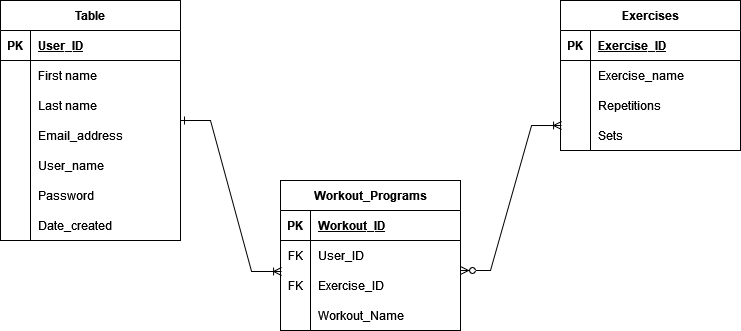

The diagram above was exported from draw.io. Its source (the exported page's mxGraphModel, read from the mxfile embedded in the PNG):
<mxGraphModel dx="1422" dy="752" grid="1" gridSize="10" guides="1" tooltips="1" connect="1" arrows="1" fold="1" page="1" pageScale="1" pageWidth="827" pageHeight="1169" math="0" shadow="0">
  <root>
    <mxCell id="0" />
    <mxCell id="1" parent="0" />
    <mxCell id="rF5dEaLIJdr97e03jDy7-3" value="Table" style="shape=table;startSize=30;container=1;collapsible=1;childLayout=tableLayout;fixedRows=1;rowLines=0;fontStyle=1;align=center;resizeLast=1;fillColor=#FFFFFF;" parent="1" vertex="1">
      <mxGeometry x="70" y="110" width="180" height="240" as="geometry" />
    </mxCell>
    <mxCell id="rF5dEaLIJdr97e03jDy7-4" value="" style="shape=tableRow;horizontal=0;startSize=0;swimlaneHead=0;swimlaneBody=0;fillColor=none;collapsible=0;dropTarget=0;points=[[0,0.5],[1,0.5]];portConstraint=eastwest;top=0;left=0;right=0;bottom=1;" parent="rF5dEaLIJdr97e03jDy7-3" vertex="1">
      <mxGeometry y="30" width="180" height="30" as="geometry" />
    </mxCell>
    <mxCell id="rF5dEaLIJdr97e03jDy7-5" value="PK" style="shape=partialRectangle;connectable=0;fillColor=none;top=0;left=0;bottom=0;right=0;fontStyle=1;overflow=hidden;" parent="rF5dEaLIJdr97e03jDy7-4" vertex="1">
      <mxGeometry width="30" height="30" as="geometry">
        <mxRectangle width="30" height="30" as="alternateBounds" />
      </mxGeometry>
    </mxCell>
    <mxCell id="rF5dEaLIJdr97e03jDy7-6" value="User_ID" style="shape=partialRectangle;connectable=0;fillColor=none;top=0;left=0;bottom=0;right=0;align=left;spacingLeft=6;fontStyle=5;overflow=hidden;" parent="rF5dEaLIJdr97e03jDy7-4" vertex="1">
      <mxGeometry x="30" width="150" height="30" as="geometry">
        <mxRectangle width="150" height="30" as="alternateBounds" />
      </mxGeometry>
    </mxCell>
    <mxCell id="rF5dEaLIJdr97e03jDy7-7" value="" style="shape=tableRow;horizontal=0;startSize=0;swimlaneHead=0;swimlaneBody=0;fillColor=none;collapsible=0;dropTarget=0;points=[[0,0.5],[1,0.5]];portConstraint=eastwest;top=0;left=0;right=0;bottom=0;" parent="rF5dEaLIJdr97e03jDy7-3" vertex="1">
      <mxGeometry y="60" width="180" height="30" as="geometry" />
    </mxCell>
    <mxCell id="rF5dEaLIJdr97e03jDy7-8" value="" style="shape=partialRectangle;connectable=0;fillColor=none;top=0;left=0;bottom=0;right=0;editable=1;overflow=hidden;" parent="rF5dEaLIJdr97e03jDy7-7" vertex="1">
      <mxGeometry width="30" height="30" as="geometry">
        <mxRectangle width="30" height="30" as="alternateBounds" />
      </mxGeometry>
    </mxCell>
    <mxCell id="rF5dEaLIJdr97e03jDy7-9" value="First name" style="shape=partialRectangle;connectable=0;fillColor=none;top=0;left=0;bottom=0;right=0;align=left;spacingLeft=6;overflow=hidden;" parent="rF5dEaLIJdr97e03jDy7-7" vertex="1">
      <mxGeometry x="30" width="150" height="30" as="geometry">
        <mxRectangle width="150" height="30" as="alternateBounds" />
      </mxGeometry>
    </mxCell>
    <mxCell id="rF5dEaLIJdr97e03jDy7-10" value="" style="shape=tableRow;horizontal=0;startSize=0;swimlaneHead=0;swimlaneBody=0;fillColor=none;collapsible=0;dropTarget=0;points=[[0,0.5],[1,0.5]];portConstraint=eastwest;top=0;left=0;right=0;bottom=0;" parent="rF5dEaLIJdr97e03jDy7-3" vertex="1">
      <mxGeometry y="90" width="180" height="30" as="geometry" />
    </mxCell>
    <mxCell id="rF5dEaLIJdr97e03jDy7-11" value="" style="shape=partialRectangle;connectable=0;fillColor=none;top=0;left=0;bottom=0;right=0;editable=1;overflow=hidden;" parent="rF5dEaLIJdr97e03jDy7-10" vertex="1">
      <mxGeometry width="30" height="30" as="geometry">
        <mxRectangle width="30" height="30" as="alternateBounds" />
      </mxGeometry>
    </mxCell>
    <mxCell id="rF5dEaLIJdr97e03jDy7-12" value="Last name" style="shape=partialRectangle;connectable=0;fillColor=none;top=0;left=0;bottom=0;right=0;align=left;spacingLeft=6;overflow=hidden;" parent="rF5dEaLIJdr97e03jDy7-10" vertex="1">
      <mxGeometry x="30" width="150" height="30" as="geometry">
        <mxRectangle width="150" height="30" as="alternateBounds" />
      </mxGeometry>
    </mxCell>
    <mxCell id="rF5dEaLIJdr97e03jDy7-13" value="" style="shape=tableRow;horizontal=0;startSize=0;swimlaneHead=0;swimlaneBody=0;fillColor=none;collapsible=0;dropTarget=0;points=[[0,0.5],[1,0.5]];portConstraint=eastwest;top=0;left=0;right=0;bottom=0;" parent="rF5dEaLIJdr97e03jDy7-3" vertex="1">
      <mxGeometry y="120" width="180" height="30" as="geometry" />
    </mxCell>
    <mxCell id="rF5dEaLIJdr97e03jDy7-14" value="" style="shape=partialRectangle;connectable=0;fillColor=none;top=0;left=0;bottom=0;right=0;editable=1;overflow=hidden;" parent="rF5dEaLIJdr97e03jDy7-13" vertex="1">
      <mxGeometry width="30" height="30" as="geometry">
        <mxRectangle width="30" height="30" as="alternateBounds" />
      </mxGeometry>
    </mxCell>
    <mxCell id="rF5dEaLIJdr97e03jDy7-15" value="Email_address" style="shape=partialRectangle;connectable=0;fillColor=none;top=0;left=0;bottom=0;right=0;align=left;spacingLeft=6;overflow=hidden;" parent="rF5dEaLIJdr97e03jDy7-13" vertex="1">
      <mxGeometry x="30" width="150" height="30" as="geometry">
        <mxRectangle width="150" height="30" as="alternateBounds" />
      </mxGeometry>
    </mxCell>
    <mxCell id="rF5dEaLIJdr97e03jDy7-38" value="" style="shape=tableRow;horizontal=0;startSize=0;swimlaneHead=0;swimlaneBody=0;fillColor=none;collapsible=0;dropTarget=0;points=[[0,0.5],[1,0.5]];portConstraint=eastwest;top=0;left=0;right=0;bottom=0;" parent="rF5dEaLIJdr97e03jDy7-3" vertex="1">
      <mxGeometry y="150" width="180" height="30" as="geometry" />
    </mxCell>
    <mxCell id="rF5dEaLIJdr97e03jDy7-39" value="" style="shape=partialRectangle;connectable=0;fillColor=none;top=0;left=0;bottom=0;right=0;editable=1;overflow=hidden;" parent="rF5dEaLIJdr97e03jDy7-38" vertex="1">
      <mxGeometry width="30" height="30" as="geometry">
        <mxRectangle width="30" height="30" as="alternateBounds" />
      </mxGeometry>
    </mxCell>
    <mxCell id="rF5dEaLIJdr97e03jDy7-40" value="User_name" style="shape=partialRectangle;connectable=0;fillColor=none;top=0;left=0;bottom=0;right=0;align=left;spacingLeft=6;overflow=hidden;" parent="rF5dEaLIJdr97e03jDy7-38" vertex="1">
      <mxGeometry x="30" width="150" height="30" as="geometry">
        <mxRectangle width="150" height="30" as="alternateBounds" />
      </mxGeometry>
    </mxCell>
    <mxCell id="rF5dEaLIJdr97e03jDy7-73" value="" style="shape=tableRow;horizontal=0;startSize=0;swimlaneHead=0;swimlaneBody=0;fillColor=none;collapsible=0;dropTarget=0;points=[[0,0.5],[1,0.5]];portConstraint=eastwest;top=0;left=0;right=0;bottom=0;" parent="rF5dEaLIJdr97e03jDy7-3" vertex="1">
      <mxGeometry y="180" width="180" height="30" as="geometry" />
    </mxCell>
    <mxCell id="rF5dEaLIJdr97e03jDy7-74" value="" style="shape=partialRectangle;connectable=0;fillColor=none;top=0;left=0;bottom=0;right=0;editable=1;overflow=hidden;" parent="rF5dEaLIJdr97e03jDy7-73" vertex="1">
      <mxGeometry width="30" height="30" as="geometry">
        <mxRectangle width="30" height="30" as="alternateBounds" />
      </mxGeometry>
    </mxCell>
    <mxCell id="rF5dEaLIJdr97e03jDy7-75" value="Password" style="shape=partialRectangle;connectable=0;fillColor=none;top=0;left=0;bottom=0;right=0;align=left;spacingLeft=6;overflow=hidden;" parent="rF5dEaLIJdr97e03jDy7-73" vertex="1">
      <mxGeometry x="30" width="150" height="30" as="geometry">
        <mxRectangle width="150" height="30" as="alternateBounds" />
      </mxGeometry>
    </mxCell>
    <mxCell id="rF5dEaLIJdr97e03jDy7-76" value="" style="shape=tableRow;horizontal=0;startSize=0;swimlaneHead=0;swimlaneBody=0;fillColor=none;collapsible=0;dropTarget=0;points=[[0,0.5],[1,0.5]];portConstraint=eastwest;top=0;left=0;right=0;bottom=0;" parent="rF5dEaLIJdr97e03jDy7-3" vertex="1">
      <mxGeometry y="210" width="180" height="30" as="geometry" />
    </mxCell>
    <mxCell id="rF5dEaLIJdr97e03jDy7-77" value="" style="shape=partialRectangle;connectable=0;fillColor=none;top=0;left=0;bottom=0;right=0;editable=1;overflow=hidden;" parent="rF5dEaLIJdr97e03jDy7-76" vertex="1">
      <mxGeometry width="30" height="30" as="geometry">
        <mxRectangle width="30" height="30" as="alternateBounds" />
      </mxGeometry>
    </mxCell>
    <mxCell id="rF5dEaLIJdr97e03jDy7-78" value="Date_created" style="shape=partialRectangle;connectable=0;fillColor=none;top=0;left=0;bottom=0;right=0;align=left;spacingLeft=6;overflow=hidden;" parent="rF5dEaLIJdr97e03jDy7-76" vertex="1">
      <mxGeometry x="30" width="150" height="30" as="geometry">
        <mxRectangle width="150" height="30" as="alternateBounds" />
      </mxGeometry>
    </mxCell>
    <object label="Workout_Programs" id="rF5dEaLIJdr97e03jDy7-16">
      <mxCell style="shape=table;startSize=30;container=1;collapsible=1;childLayout=tableLayout;fixedRows=1;rowLines=0;fontStyle=1;align=center;resizeLast=1;fillColor=#FFFFFF;" parent="1" vertex="1">
        <mxGeometry x="350" y="290" width="180" height="150" as="geometry" />
      </mxCell>
    </object>
    <mxCell id="rF5dEaLIJdr97e03jDy7-17" value="" style="shape=tableRow;horizontal=0;startSize=0;swimlaneHead=0;swimlaneBody=0;fillColor=none;collapsible=0;dropTarget=0;points=[[0,0.5],[1,0.5]];portConstraint=eastwest;top=0;left=0;right=0;bottom=1;" parent="rF5dEaLIJdr97e03jDy7-16" vertex="1">
      <mxGeometry y="30" width="180" height="30" as="geometry" />
    </mxCell>
    <mxCell id="rF5dEaLIJdr97e03jDy7-18" value="PK" style="shape=partialRectangle;connectable=0;fillColor=none;top=0;left=0;bottom=0;right=0;fontStyle=1;overflow=hidden;" parent="rF5dEaLIJdr97e03jDy7-17" vertex="1">
      <mxGeometry width="30" height="30" as="geometry">
        <mxRectangle width="30" height="30" as="alternateBounds" />
      </mxGeometry>
    </mxCell>
    <mxCell id="rF5dEaLIJdr97e03jDy7-19" value="Workout_ID" style="shape=partialRectangle;connectable=0;fillColor=none;top=0;left=0;bottom=0;right=0;align=left;spacingLeft=6;fontStyle=5;overflow=hidden;" parent="rF5dEaLIJdr97e03jDy7-17" vertex="1">
      <mxGeometry x="30" width="150" height="30" as="geometry">
        <mxRectangle width="150" height="30" as="alternateBounds" />
      </mxGeometry>
    </mxCell>
    <mxCell id="rF5dEaLIJdr97e03jDy7-20" value="" style="shape=tableRow;horizontal=0;startSize=0;swimlaneHead=0;swimlaneBody=0;fillColor=none;collapsible=0;dropTarget=0;points=[[0,0.5],[1,0.5]];portConstraint=eastwest;top=0;left=0;right=0;bottom=0;" parent="rF5dEaLIJdr97e03jDy7-16" vertex="1">
      <mxGeometry y="60" width="180" height="30" as="geometry" />
    </mxCell>
    <mxCell id="rF5dEaLIJdr97e03jDy7-21" value="FK" style="shape=partialRectangle;connectable=0;fillColor=none;top=0;left=0;bottom=0;right=0;editable=1;overflow=hidden;" parent="rF5dEaLIJdr97e03jDy7-20" vertex="1">
      <mxGeometry width="30" height="30" as="geometry">
        <mxRectangle width="30" height="30" as="alternateBounds" />
      </mxGeometry>
    </mxCell>
    <mxCell id="rF5dEaLIJdr97e03jDy7-22" value="User_ID" style="shape=partialRectangle;connectable=0;fillColor=none;top=0;left=0;bottom=0;right=0;align=left;spacingLeft=6;overflow=hidden;" parent="rF5dEaLIJdr97e03jDy7-20" vertex="1">
      <mxGeometry x="30" width="150" height="30" as="geometry">
        <mxRectangle width="150" height="30" as="alternateBounds" />
      </mxGeometry>
    </mxCell>
    <mxCell id="rF5dEaLIJdr97e03jDy7-23" value="" style="shape=tableRow;horizontal=0;startSize=0;swimlaneHead=0;swimlaneBody=0;fillColor=none;collapsible=0;dropTarget=0;points=[[0,0.5],[1,0.5]];portConstraint=eastwest;top=0;left=0;right=0;bottom=0;" parent="rF5dEaLIJdr97e03jDy7-16" vertex="1">
      <mxGeometry y="90" width="180" height="30" as="geometry" />
    </mxCell>
    <mxCell id="rF5dEaLIJdr97e03jDy7-24" value="FK" style="shape=partialRectangle;connectable=0;fillColor=none;top=0;left=0;bottom=0;right=0;editable=1;overflow=hidden;" parent="rF5dEaLIJdr97e03jDy7-23" vertex="1">
      <mxGeometry width="30" height="30" as="geometry">
        <mxRectangle width="30" height="30" as="alternateBounds" />
      </mxGeometry>
    </mxCell>
    <mxCell id="rF5dEaLIJdr97e03jDy7-25" value="Exercise_ID" style="shape=partialRectangle;connectable=0;fillColor=none;top=0;left=0;bottom=0;right=0;align=left;spacingLeft=6;overflow=hidden;" parent="rF5dEaLIJdr97e03jDy7-23" vertex="1">
      <mxGeometry x="30" width="150" height="30" as="geometry">
        <mxRectangle width="150" height="30" as="alternateBounds" />
      </mxGeometry>
    </mxCell>
    <mxCell id="rF5dEaLIJdr97e03jDy7-26" value="" style="shape=tableRow;horizontal=0;startSize=0;swimlaneHead=0;swimlaneBody=0;fillColor=none;collapsible=0;dropTarget=0;points=[[0,0.5],[1,0.5]];portConstraint=eastwest;top=0;left=0;right=0;bottom=0;" parent="rF5dEaLIJdr97e03jDy7-16" vertex="1">
      <mxGeometry y="120" width="180" height="30" as="geometry" />
    </mxCell>
    <mxCell id="rF5dEaLIJdr97e03jDy7-27" value="" style="shape=partialRectangle;connectable=0;fillColor=none;top=0;left=0;bottom=0;right=0;editable=1;overflow=hidden;" parent="rF5dEaLIJdr97e03jDy7-26" vertex="1">
      <mxGeometry width="30" height="30" as="geometry">
        <mxRectangle width="30" height="30" as="alternateBounds" />
      </mxGeometry>
    </mxCell>
    <mxCell id="rF5dEaLIJdr97e03jDy7-28" value="Workout_Name" style="shape=partialRectangle;connectable=0;fillColor=none;top=0;left=0;bottom=0;right=0;align=left;spacingLeft=6;overflow=hidden;" parent="rF5dEaLIJdr97e03jDy7-26" vertex="1">
      <mxGeometry x="30" width="150" height="30" as="geometry">
        <mxRectangle width="150" height="30" as="alternateBounds" />
      </mxGeometry>
    </mxCell>
    <object label="Exercises" id="rF5dEaLIJdr97e03jDy7-44">
      <mxCell style="shape=table;startSize=30;container=1;collapsible=1;childLayout=tableLayout;fixedRows=1;rowLines=0;fontStyle=1;align=center;resizeLast=1;fillColor=#FFFFFF;" parent="1" vertex="1">
        <mxGeometry x="630" y="110" width="180" height="150" as="geometry" />
      </mxCell>
    </object>
    <mxCell id="rF5dEaLIJdr97e03jDy7-45" value="" style="shape=tableRow;horizontal=0;startSize=0;swimlaneHead=0;swimlaneBody=0;fillColor=none;collapsible=0;dropTarget=0;points=[[0,0.5],[1,0.5]];portConstraint=eastwest;top=0;left=0;right=0;bottom=1;" parent="rF5dEaLIJdr97e03jDy7-44" vertex="1">
      <mxGeometry y="30" width="180" height="30" as="geometry" />
    </mxCell>
    <mxCell id="rF5dEaLIJdr97e03jDy7-46" value="PK" style="shape=partialRectangle;connectable=0;fillColor=none;top=0;left=0;bottom=0;right=0;fontStyle=1;overflow=hidden;" parent="rF5dEaLIJdr97e03jDy7-45" vertex="1">
      <mxGeometry width="30" height="30" as="geometry">
        <mxRectangle width="30" height="30" as="alternateBounds" />
      </mxGeometry>
    </mxCell>
    <mxCell id="rF5dEaLIJdr97e03jDy7-47" value="Exercise_ID" style="shape=partialRectangle;connectable=0;fillColor=none;top=0;left=0;bottom=0;right=0;align=left;spacingLeft=6;fontStyle=5;overflow=hidden;" parent="rF5dEaLIJdr97e03jDy7-45" vertex="1">
      <mxGeometry x="30" width="150" height="30" as="geometry">
        <mxRectangle width="150" height="30" as="alternateBounds" />
      </mxGeometry>
    </mxCell>
    <mxCell id="rF5dEaLIJdr97e03jDy7-48" value="" style="shape=tableRow;horizontal=0;startSize=0;swimlaneHead=0;swimlaneBody=0;fillColor=none;collapsible=0;dropTarget=0;points=[[0,0.5],[1,0.5]];portConstraint=eastwest;top=0;left=0;right=0;bottom=0;" parent="rF5dEaLIJdr97e03jDy7-44" vertex="1">
      <mxGeometry y="60" width="180" height="30" as="geometry" />
    </mxCell>
    <mxCell id="rF5dEaLIJdr97e03jDy7-49" value="" style="shape=partialRectangle;connectable=0;fillColor=none;top=0;left=0;bottom=0;right=0;editable=1;overflow=hidden;" parent="rF5dEaLIJdr97e03jDy7-48" vertex="1">
      <mxGeometry width="30" height="30" as="geometry">
        <mxRectangle width="30" height="30" as="alternateBounds" />
      </mxGeometry>
    </mxCell>
    <mxCell id="rF5dEaLIJdr97e03jDy7-50" value="Exercise_name" style="shape=partialRectangle;connectable=0;fillColor=none;top=0;left=0;bottom=0;right=0;align=left;spacingLeft=6;overflow=hidden;" parent="rF5dEaLIJdr97e03jDy7-48" vertex="1">
      <mxGeometry x="30" width="150" height="30" as="geometry">
        <mxRectangle width="150" height="30" as="alternateBounds" />
      </mxGeometry>
    </mxCell>
    <mxCell id="rF5dEaLIJdr97e03jDy7-51" value="" style="shape=tableRow;horizontal=0;startSize=0;swimlaneHead=0;swimlaneBody=0;fillColor=none;collapsible=0;dropTarget=0;points=[[0,0.5],[1,0.5]];portConstraint=eastwest;top=0;left=0;right=0;bottom=0;" parent="rF5dEaLIJdr97e03jDy7-44" vertex="1">
      <mxGeometry y="90" width="180" height="30" as="geometry" />
    </mxCell>
    <mxCell id="rF5dEaLIJdr97e03jDy7-52" value="" style="shape=partialRectangle;connectable=0;fillColor=none;top=0;left=0;bottom=0;right=0;editable=1;overflow=hidden;" parent="rF5dEaLIJdr97e03jDy7-51" vertex="1">
      <mxGeometry width="30" height="30" as="geometry">
        <mxRectangle width="30" height="30" as="alternateBounds" />
      </mxGeometry>
    </mxCell>
    <mxCell id="rF5dEaLIJdr97e03jDy7-53" value="Repetitions" style="shape=partialRectangle;connectable=0;fillColor=none;top=0;left=0;bottom=0;right=0;align=left;spacingLeft=6;overflow=hidden;" parent="rF5dEaLIJdr97e03jDy7-51" vertex="1">
      <mxGeometry x="30" width="150" height="30" as="geometry">
        <mxRectangle width="150" height="30" as="alternateBounds" />
      </mxGeometry>
    </mxCell>
    <mxCell id="rF5dEaLIJdr97e03jDy7-54" value="" style="shape=tableRow;horizontal=0;startSize=0;swimlaneHead=0;swimlaneBody=0;fillColor=none;collapsible=0;dropTarget=0;points=[[0,0.5],[1,0.5]];portConstraint=eastwest;top=0;left=0;right=0;bottom=0;" parent="rF5dEaLIJdr97e03jDy7-44" vertex="1">
      <mxGeometry y="120" width="180" height="30" as="geometry" />
    </mxCell>
    <mxCell id="rF5dEaLIJdr97e03jDy7-55" value="" style="shape=partialRectangle;connectable=0;fillColor=none;top=0;left=0;bottom=0;right=0;editable=1;overflow=hidden;" parent="rF5dEaLIJdr97e03jDy7-54" vertex="1">
      <mxGeometry width="30" height="30" as="geometry">
        <mxRectangle width="30" height="30" as="alternateBounds" />
      </mxGeometry>
    </mxCell>
    <mxCell id="rF5dEaLIJdr97e03jDy7-56" value="Sets" style="shape=partialRectangle;connectable=0;fillColor=none;top=0;left=0;bottom=0;right=0;align=left;spacingLeft=6;overflow=hidden;" parent="rF5dEaLIJdr97e03jDy7-54" vertex="1">
      <mxGeometry x="30" width="150" height="30" as="geometry">
        <mxRectangle width="150" height="30" as="alternateBounds" />
      </mxGeometry>
    </mxCell>
    <mxCell id="rF5dEaLIJdr97e03jDy7-66" value="" style="edgeStyle=entityRelationEdgeStyle;fontSize=12;html=1;endArrow=ERoneToMany;startArrow=ERone;rounded=0;entryX=0.006;entryY=0.033;entryDx=0;entryDy=0;entryPerimeter=0;startFill=0;" parent="1" target="rF5dEaLIJdr97e03jDy7-23" edge="1">
      <mxGeometry width="100" height="100" relative="1" as="geometry">
        <mxPoint x="250" y="230" as="sourcePoint" />
        <mxPoint x="350" y="350" as="targetPoint" />
      </mxGeometry>
    </mxCell>
    <mxCell id="rF5dEaLIJdr97e03jDy7-72" value="" style="edgeStyle=entityRelationEdgeStyle;fontSize=12;html=1;endArrow=ERoneToMany;startArrow=ERzeroToMany;rounded=0;startFill=0;endFill=0;entryX=0.006;entryY=0.167;entryDx=0;entryDy=0;entryPerimeter=0;" parent="1" target="rF5dEaLIJdr97e03jDy7-54" edge="1">
      <mxGeometry width="100" height="100" relative="1" as="geometry">
        <mxPoint x="530" y="380" as="sourcePoint" />
        <mxPoint x="620" y="230" as="targetPoint" />
      </mxGeometry>
    </mxCell>
  </root>
</mxGraphModel>